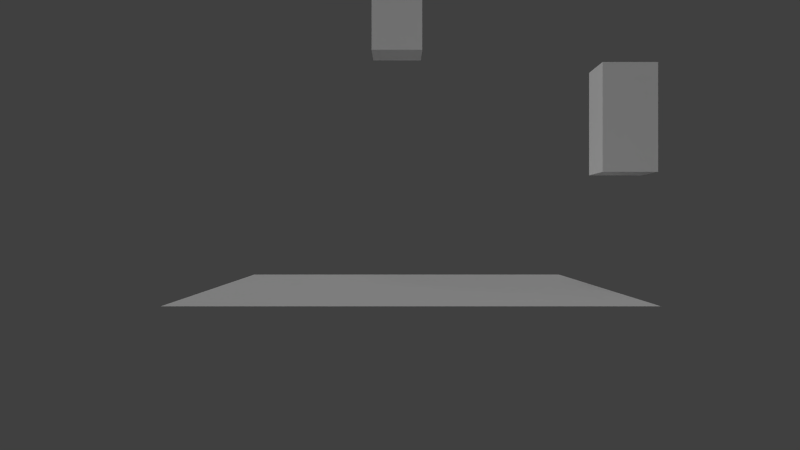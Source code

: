 # Source: endobject_after_action_problem.blend  (saved by Blender 2.59.0; exported with 4.5.12 LTS)
import bpy
from mathutils import Matrix  # noqa: F401  (used for matrix-valued properties, if any)

bpy.ops.wm.read_factory_settings(use_empty=True)
scene = bpy.context.scene
scene.name = 'Scene'

# ---- collections
col_collection_1 = bpy.data.collections.new('Collection 1'); scene.collection.children.link(col_collection_1)
col_collection_2 = bpy.data.collections.new('Collection 2'); scene.collection.children.link(col_collection_2)

# ---- materials (node trees are filled in below, after node groups)
mat_material_001 = bpy.data.materials.new('Material.001')
mat_material_001.alpha_threshold = 0.0
mat_material_001.roughness = 0.5
mat_material_001.line_color = (0.0, 0.0, 0.0, 1.0)
mat_floor = bpy.data.materials.new('floor')
mat_floor.alpha_threshold = 0.0
mat_floor.roughness = 0.5
mat_floor.line_color = (0.0, 0.0, 0.0, 1.0)
mat_material = bpy.data.materials.new('Material')
mat_material.alpha_threshold = 0.0
mat_material.roughness = 0.5
mat_material.line_color = (0.0, 0.0, 0.0, 1.0)

# ---- material node trees

# ---- world
world_world = bpy.data.worlds.new('World'); scene.world = world_world
world_world.color = (0.05088, 0.05088, 0.05088)
world_world.use_sun_shadow = False
world_world.sun_shadow_jitter_overblur = 0.0
world_world.cycles.sampling_method = 'MANUAL'
world_world.cycles.sample_map_resolution = 256

# ---- cameras
cam_camera = bpy.data.cameras.new('Camera')
cam_camera.clip_end = 100.0
cam_camera.lens = 35.0
cam_camera.ortho_scale = 7.314
cam_camera.dof.focus_distance = 0.0
cam_camera.dof.aperture_fstop = 128.0

# ---- lights
light_lamp = bpy.data.lights.new('Lamp', 'SUN')
light_lamp.transmission_factor = 0.0
light_lamp.cutoff_distance = 30.0
light_lamp.angle = 1.571
light_lamp.energy = 1.0
light_lamp.shadow_buffer_clip_start = 1.001
light_lamp.shadow_soft_size = 1.0
light_lamp.shadow_cascade_max_distance = 1000.0
light_lamp.cycles.use_multiple_importance_sampling = False

# ---- meshes
me_cube_001 = bpy.data.meshes.new('Cube.001')
me_cube_001.from_pydata([(1.0, 1.0, -1.0), (1.0, -1.0, -1.0), (-1.0, -1.0, -1.0), (-1.0, 1.0, -1.0), (1.0, 1.0, 1.0), (1.0, -1.0, 1.0), (-1.0, -1.0, 1.0), (-1.0, 1.0, 1.0), (-1.0, 1.0, 2.96), (-1.0, -1.0, 2.96), (1.0, -1.0, 2.96), (1.0, 1.0, 2.96)], [], [(0, 1, 2, 3), (0, 4, 5, 1), (1, 5, 6, 2), (2, 6, 7, 3), (4, 0, 3, 7), (4, 7, 8, 11), (7, 6, 9, 8), (6, 5, 10, 9), (5, 4, 11, 10), (11, 8, 9, 10)])
me_cube_001.materials.append(mat_material_001)
me_cube_001.use_remesh_preserve_volume = False
me_cube_001.use_remesh_preserve_attributes = False
me_cube_001.use_mirror_vertex_groups = False
me_cube_001.update()
me_plane = bpy.data.meshes.new('Plane')
me_plane.from_pydata([(1.0, 1.0, 0.0), (1.0, -1.0, 0.0), (-1.0, -1.0, 0.0), (-1.0, 1.0, 0.0)], [], [(0, 3, 2, 1)])
me_plane.materials.append(mat_floor)
me_plane.use_remesh_preserve_volume = False
me_plane.use_remesh_preserve_attributes = False
me_plane.use_mirror_vertex_groups = False
me_plane.update()
me_cube = bpy.data.meshes.new('Cube')
me_cube.from_pydata([(1.0, 1.0, -1.0), (1.0, -1.0, -1.0), (-1.0, -1.0, -1.0), (-1.0, 1.0, -1.0), (1.0, 1.0, 1.0), (1.0, -1.0, 1.0), (-1.0, -1.0, 1.0), (-1.0, 1.0, 1.0)], [], [(0, 1, 2, 3), (4, 7, 6, 5), (0, 4, 5, 1), (1, 5, 6, 2), (2, 6, 7, 3), (4, 0, 3, 7)])
me_cube.materials.append(mat_material)
me_cube.use_remesh_preserve_volume = False
me_cube.use_remesh_preserve_attributes = False
me_cube.use_mirror_vertex_groups = False
me_cube.update()
arm_armature = bpy.data.armatures.new('Armature')  # bones are not reproduced

# ---- objects
ob_armature = bpy.data.objects.new('Armature', arm_armature)
ob_cube_001 = bpy.data.objects.new('Cube.001', me_cube_001)
ob_empty = bpy.data.objects.new('Empty', None)
ob_plane = bpy.data.objects.new('Plane', me_plane)
ob_lamp = bpy.data.objects.new('Lamp', light_lamp)
ob_camera = bpy.data.objects.new('Camera', cam_camera)
ob_cube = bpy.data.objects.new('Cube', me_cube)

# ---- transforms, parenting, visibility, modifiers, constraints
ob_armature.location = (8.424, -2.684, 5.554)
ob_armature.show_in_front = True
ob_armature.lineart.crease_threshold = 0.0
ob_cube_001.parent = ob_armature
ob_cube_001.matrix_parent_inverse = Matrix(((1.0, 0.0, 0.0, -8.424), (0.0, 1.0, 0.0, 2.684), (0.0, 0.0, 1.0, -5.554), (0.0, 0.0, 0.0, 1.0)))
ob_cube_001.location = (8.424, -2.684, 5.554)
ob_cube_001.lineart.crease_threshold = 0.0
_vg = ob_cube_001.vertex_groups.new(name='Bone')
_vg.add([0, 1, 2, 3, 4, 5, 6, 7, 8, 9, 10, 11], 1.0, 'REPLACE')
_m = ob_cube_001.modifiers.new('Armature', 'ARMATURE')
_m.object = ob_armature
_m.use_bone_envelopes = True
ob_empty.location = (0.0, 0.0, 9.082)
ob_empty.empty_display_type = 'SPHERE'
ob_empty.empty_display_size = 4.0
ob_empty.empty_image_offset = (0.0, 0.0)
ob_empty.lineart.crease_threshold = 0.0
ob_plane.location = (0.4576, 2.002e-05, 0.1306)
ob_plane.scale = (7.719, 7.719, 7.719)
ob_plane.lineart.crease_threshold = 0.0
ob_lamp.location = (-10.09, -19.57, 17.47)
ob_lamp.rotation_euler = (0.51, -0.7575, -0.1346)
ob_lamp.lock_rotations_4d = False
ob_lamp.empty_display_type = 'ARROWS'
ob_lamp.color = (0.0, 0.0, 0.0, 0.0)
ob_lamp.lineart.crease_threshold = 0.0
ob_camera.location = (0.1222, -31.71, 2.634)
ob_camera.rotation_euler = (1.571, -0.0, 0.0)
ob_camera.lock_rotations_4d = False
ob_camera.empty_display_type = 'ARROWS'
ob_camera.color = (0.0, 0.0, 0.0, 0.0)
ob_camera.display_type = 'WIRE'
ob_camera.lineart.crease_threshold = 0.0
ob_cube.location = (0.0, 0.0, 10.56)
ob_cube.lock_rotations_4d = False
ob_cube.empty_display_type = 'ARROWS'
ob_cube.lineart.crease_threshold = 0.0

# ---- collection membership
col_collection_1.objects.link(ob_armature)
col_collection_1.objects.link(ob_cube_001)
col_collection_1.objects.link(ob_empty)
col_collection_1.objects.link(ob_plane)
col_collection_1.objects.link(ob_lamp)
col_collection_1.objects.link(ob_camera)
col_collection_2.objects.link(ob_cube)

# ---- scene / render settings (as saved in the file)
scene.camera = ob_camera
scene.frame_start = 1; scene.frame_end = 250; scene.frame_set(1)
scene.render.engine = 'BLENDER_EEVEE_NEXT'
scene.render.image_settings.color_mode = 'RGB'
scene.render.image_settings.compression = 90
scene.render.resolution_percentage = 50
scene.render.dither_intensity = 0.0
scene.render.bake_margin = 2
scene.render.bake_bias = 0.0
scene.cycles.use_denoising = False
scene.cycles.samples = 10
scene.cycles.sampling_pattern = 'TABULATED_SOBOL'
scene.cycles.light_sampling_threshold = 0.0
scene.cycles.use_adaptive_sampling = False
scene.cycles.use_light_tree = False
scene.cycles.blur_glossy = 0.0
scene.cycles.volume_bounces = 1
scene.cycles.pixel_filter_type = 'GAUSSIAN'
scene.cycles.sample_clamp_indirect = 0.0
scene.view_settings.view_transform = 'Standard'
bpy.context.view_layer.update()
